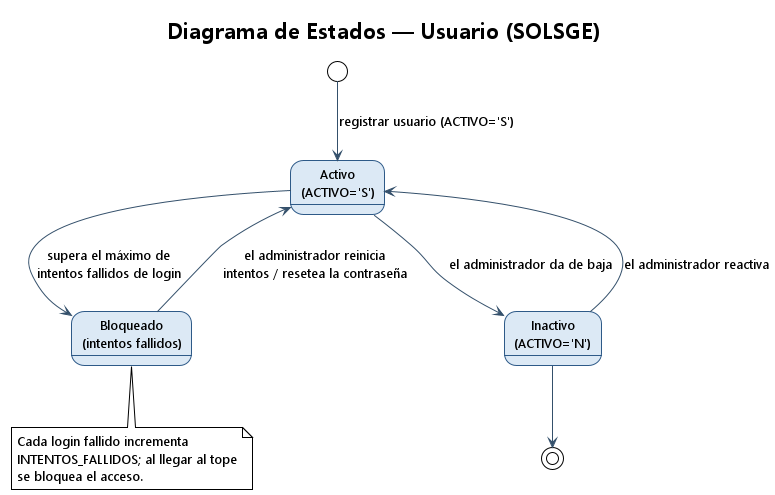

The diagram above was rendered by PlantUML. Its source (embedded in the PNG):
@startuml estados_usuario
!theme plain
skinparam backgroundColor #FFFFFF
skinparam shadowing false
skinparam DefaultFontName Segoe UI
skinparam state {
  BackgroundColor #DCE9F5
  BorderColor #2E5A88
  ArrowColor #34506B
  FontSize 13
}
title Diagrama de Estados — Usuario (SOLSGE)

[*] --> Activo : registrar usuario (ACTIVO='S')

state "Activo\n(ACTIVO='S')" as Activo
state "Bloqueado\n(intentos fallidos)" as Bloqueado
state "Inactivo\n(ACTIVO='N')" as Inactivo

Activo --> Bloqueado : supera el máximo de\nintentos fallidos de login
Bloqueado --> Activo : el administrador reinicia\nintentos / resetea la contraseña
Activo --> Inactivo : el administrador da de baja
Inactivo --> Activo : el administrador reactiva
Inactivo --> [*]

note bottom of Bloqueado
  Cada login fallido incrementa
  INTENTOS_FALLIDOS; al llegar al tope
  se bloquea el acceso.
end note

@enduml